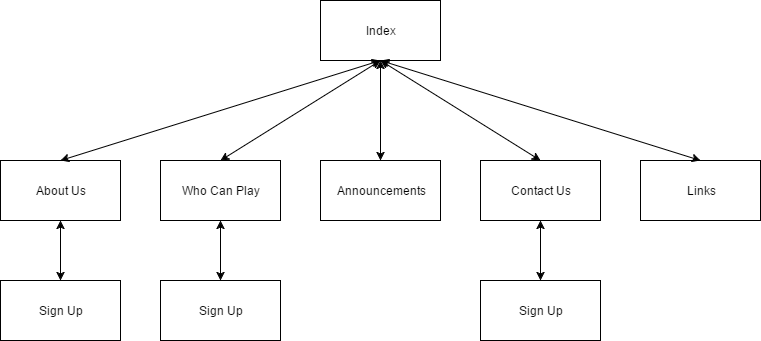

The diagram above was exported from draw.io. Its source (the exported page's mxGraphModel, read from the mxfile embedded in the PNG):
<mxGraphModel dx="1426" dy="779" grid="1" gridSize="10" guides="1" tooltips="1" connect="1" arrows="1" fold="1" page="1" pageScale="1" pageWidth="850" pageHeight="1100" background="#ffffff" math="0" shadow="0">
  <root>
    <mxCell id="0" />
    <mxCell id="1" parent="0" />
    <mxCell id="2" value="Index" style="whiteSpace=wrap;html=1;" parent="1" vertex="1">
      <mxGeometry x="350" y="80" width="120" height="60" as="geometry" />
    </mxCell>
    <mxCell id="3" value="About Us" style="whiteSpace=wrap;html=1;" parent="1" vertex="1">
      <mxGeometry x="30" y="240" width="120" height="60" as="geometry" />
    </mxCell>
    <mxCell id="4" value="Who Can Play" style="whiteSpace=wrap;html=1;" parent="1" vertex="1">
      <mxGeometry x="190" y="240" width="120" height="60" as="geometry" />
    </mxCell>
    <mxCell id="5" value="Announcements" style="whiteSpace=wrap;html=1;" parent="1" vertex="1">
      <mxGeometry x="350" y="240" width="120" height="60" as="geometry" />
    </mxCell>
    <mxCell id="6" value="Contact Us" style="whiteSpace=wrap;html=1;" parent="1" vertex="1">
      <mxGeometry x="510" y="240" width="120" height="60" as="geometry" />
    </mxCell>
    <mxCell id="7" value="Links" style="whiteSpace=wrap;html=1;" parent="1" vertex="1">
      <mxGeometry x="670" y="240" width="120" height="60" as="geometry" />
    </mxCell>
    <mxCell id="13" value="" style="endArrow=classic;startArrow=classic;html=1;entryX=0.5;entryY=1;" parent="1" source="5" target="2" edge="1">
      <mxGeometry width="50" height="50" relative="1" as="geometry">
        <mxPoint x="380" y="220" as="sourcePoint" />
        <mxPoint x="430" y="170" as="targetPoint" />
      </mxGeometry>
    </mxCell>
    <mxCell id="14" value="" style="endArrow=classic;startArrow=classic;html=1;entryX=0.5;entryY=1;exitX=0.5;exitY=0;" parent="1" source="4" target="2" edge="1">
      <mxGeometry width="50" height="50" relative="1" as="geometry">
        <mxPoint x="300" y="220" as="sourcePoint" />
        <mxPoint x="350" y="170" as="targetPoint" />
      </mxGeometry>
    </mxCell>
    <mxCell id="15" value="" style="endArrow=classic;startArrow=classic;html=1;entryX=0.5;entryY=1;exitX=0.5;exitY=0;" parent="1" source="3" target="2" edge="1">
      <mxGeometry width="50" height="50" relative="1" as="geometry">
        <mxPoint x="160" y="200" as="sourcePoint" />
        <mxPoint x="210" y="150" as="targetPoint" />
      </mxGeometry>
    </mxCell>
    <mxCell id="16" value="" style="endArrow=classic;startArrow=classic;html=1;entryX=0.5;entryY=1;exitX=0.5;exitY=0;" parent="1" source="6" target="2" edge="1">
      <mxGeometry width="50" height="50" relative="1" as="geometry">
        <mxPoint x="510" y="210" as="sourcePoint" />
        <mxPoint x="560" y="160" as="targetPoint" />
      </mxGeometry>
    </mxCell>
    <mxCell id="17" value="" style="endArrow=classic;startArrow=classic;html=1;entryX=0.5;entryY=1;exitX=0.5;exitY=0;" parent="1" source="7" target="2" edge="1">
      <mxGeometry width="50" height="50" relative="1" as="geometry">
        <mxPoint x="700" y="230" as="sourcePoint" />
        <mxPoint x="750" y="180" as="targetPoint" />
      </mxGeometry>
    </mxCell>
    <mxCell id="18" value="Sign Up" style="whiteSpace=wrap;html=1;" parent="1" vertex="1">
      <mxGeometry x="510" y="360" width="120" height="60" as="geometry" />
    </mxCell>
    <mxCell id="19" value="Sign Up" style="whiteSpace=wrap;html=1;" parent="1" vertex="1">
      <mxGeometry x="30" y="360" width="120" height="60" as="geometry" />
    </mxCell>
    <mxCell id="20" value="" style="endArrow=classic;startArrow=classic;html=1;entryX=0.5;entryY=1;exitX=0.5;exitY=0;" parent="1" source="19" target="3" edge="1">
      <mxGeometry width="50" height="50" relative="1" as="geometry">
        <mxPoint x="70" y="360" as="sourcePoint" />
        <mxPoint x="120" y="310" as="targetPoint" />
      </mxGeometry>
    </mxCell>
    <mxCell id="21" value="" style="endArrow=classic;startArrow=classic;html=1;entryX=0.5;entryY=1;exitX=0.5;exitY=0;" parent="1" source="18" target="6" edge="1">
      <mxGeometry width="50" height="50" relative="1" as="geometry">
        <mxPoint x="540" y="360" as="sourcePoint" />
        <mxPoint x="590" y="310" as="targetPoint" />
      </mxGeometry>
    </mxCell>
    <mxCell id="22" value="Sign Up" style="whiteSpace=wrap;html=1;" parent="1" vertex="1">
      <mxGeometry x="190" y="360" width="120" height="60" as="geometry" />
    </mxCell>
    <mxCell id="23" value="" style="endArrow=classic;startArrow=classic;html=1;entryX=0.5;entryY=1;exitX=0.5;exitY=0;" parent="1" source="22" target="4" edge="1">
      <mxGeometry width="50" height="50" relative="1" as="geometry">
        <mxPoint x="230" y="360" as="sourcePoint" />
        <mxPoint x="280" y="310" as="targetPoint" />
      </mxGeometry>
    </mxCell>
  </root>
</mxGraphModel>